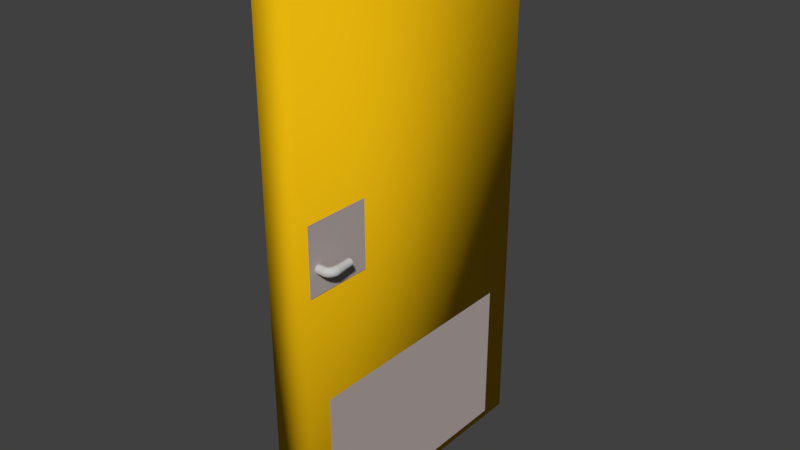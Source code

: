 # Source: Door.blend  (saved by Blender 2.79.0; exported with 4.5.12 LTS)
import bpy
from mathutils import Matrix  # noqa: F401  (used for matrix-valued properties, if any)

bpy.ops.wm.read_factory_settings(use_empty=True)
scene = bpy.context.scene
scene.name = 'Scene'

# ---- collections
col_collection_1 = bpy.data.collections.new('Collection 1'); scene.collection.children.link(col_collection_1)

# ---- materials (node trees are filled in below, after node groups)
mat_material_002 = bpy.data.materials.new('Material.002')
mat_material_002.alpha_threshold = 0.0
mat_material_002.use_transparent_shadow = False
mat_material_002.diffuse_color = (0.5489, 0.5489, 0.5489, 1.0)
mat_material_002.roughness = 0.5
mat_material = bpy.data.materials.new('Material')
mat_material.alpha_threshold = 0.0
mat_material.use_transparent_shadow = False
mat_material.diffuse_color = (0.8, 0.4609, 0.004087, 1.0)
mat_material.roughness = 0.5
mat_material.line_color = (0.0, 0.0, 0.0, 1.0)
mat_material_001 = bpy.data.materials.new('Material.001')
mat_material_001.alpha_threshold = 0.0
mat_material_001.use_transparent_shadow = False
mat_material_001.diffuse_color = (0.4869, 0.416, 0.4034, 1.0)
mat_material_001.roughness = 0.5
mat_material_003 = bpy.data.materials.new('Material.003')
mat_material_003.alpha_threshold = 0.0
mat_material_003.use_transparent_shadow = False
mat_material_003.diffuse_color = (0.4869, 0.416, 0.4034, 1.0)
mat_material_003.roughness = 0.5

# ---- material node trees

# ---- world
world_world = bpy.data.worlds.new('World'); scene.world = world_world
world_world.color = (0.05088, 0.05088, 0.05088)
world_world.use_sun_shadow = False
world_world.sun_shadow_jitter_overblur = 0.0
world_world.cycles.sampling_method = 'MANUAL'

# ---- meshes
me_cylinder = bpy.data.meshes.new('Cylinder')
me_cylinder.from_pydata([(-1.259, -0.9648, -0.0258), (-1.187, -0.9648, -0.02556), (-1.259, -0.9655, -0.03289), (-1.186, -0.9655, -0.03265), (-1.259, -0.9676, -0.0397), (-1.186, -0.9676, -0.03946), (-1.259, -0.971, -0.04598), (-1.186, -0.971, -0.04574), (-1.259, -0.9755, -0.05149), (-1.186, -0.9755, -0.05125), (-1.259, -0.981, -0.05601), (-1.186, -0.981, -0.05577), (-1.259, -0.9873, -0.05936), (-1.186, -0.9873, -0.05912), (-1.259, -0.9941, -0.06143), (-1.186, -0.9941, -0.06119), (-1.259, -1.001, -0.06213), (-1.186, -1.001, -0.06189), (-1.259, -1.008, -0.06143), (-1.186, -1.008, -0.06119), (-1.259, -1.015, -0.05936), (-1.186, -1.015, -0.05912), (-1.259, -1.021, -0.05601), (-1.186, -1.021, -0.05577), (-1.259, -1.027, -0.05149), (-1.186, -1.027, -0.05125), (-1.259, -1.031, -0.04598), (-1.186, -1.031, -0.04574), (-1.259, -1.035, -0.0397), (-1.186, -1.035, -0.03946), (-1.259, -1.037, -0.03289), (-1.186, -1.037, -0.03265), (-1.259, -1.037, -0.0258), (-1.187, -1.037, -0.02556), (-1.259, -1.037, -0.01871), (-1.187, -1.037, -0.01847), (-1.259, -1.035, -0.01189), (-1.187, -1.035, -0.01165), (-1.259, -1.031, -0.005613), (-1.187, -1.031, -0.005373), (-1.259, -1.027, -0.000107), (-1.187, -1.027, 0.0001327), (-1.259, -1.021, 0.004411), (-1.187, -1.021, 0.004651), (-1.259, -1.015, 0.007769), (-1.187, -1.015, 0.008008), (-1.259, -1.008, 0.009836), (-1.187, -1.008, 0.01008), (-1.259, -1.001, 0.01053), (-1.187, -1.001, 0.01077), (-1.259, -0.9941, 0.009836), (-1.187, -0.9941, 0.01008), (-1.259, -0.9873, 0.007769), (-1.187, -0.9873, 0.008008), (-1.259, -0.981, 0.004411), (-1.187, -0.981, 0.004651), (-1.259, -0.9755, -0.0001071), (-1.187, -0.9755, 0.0001326), (-1.259, -0.971, -0.005613), (-1.187, -0.971, -0.005373), (-1.259, -0.9676, -0.01189), (-1.187, -0.9676, -0.01165), (-1.259, -0.9655, -0.01871), (-1.187, -0.9655, -0.01847), (-1.183, -0.9672, -0.0326), (-1.183, -0.9665, -0.02551), (-1.182, -0.9692, -0.03941), (-1.181, -0.9724, -0.04569), (-1.18, -0.9767, -0.0512), (-1.178, -0.9819, -0.05572), (-1.176, -0.9879, -0.05908), (-1.174, -0.9944, -0.06114), (-1.172, -1.001, -0.06184), (-1.17, -1.008, -0.06114), (-1.167, -1.014, -0.05908), (-1.166, -1.02, -0.05572), (-1.164, -1.026, -0.0512), (-1.163, -1.03, -0.04569), (-1.162, -1.033, -0.03941), (-1.161, -1.035, -0.0326), (-1.161, -1.036, -0.02551), (-1.161, -1.035, -0.01842), (-1.162, -1.033, -0.01161), (-1.163, -1.03, -0.005324), (-1.164, -1.026, 0.0001812), (-1.166, -1.02, 0.004699), (-1.168, -1.014, 0.008057), (-1.17, -1.008, 0.01012), (-1.172, -1.001, 0.01082), (-1.174, -0.9944, 0.01012), (-1.176, -0.9879, 0.008057), (-1.178, -0.982, 0.004699), (-1.18, -0.9767, 0.0001811), (-1.181, -0.9724, -0.005324), (-1.182, -0.9692, -0.01161), (-1.183, -0.9672, -0.01842), (-1.178, -0.9684, -0.03254), (-1.179, -0.9678, -0.02545), (-1.177, -0.97, -0.03936), (-1.175, -0.9726, -0.04564), (-1.172, -0.9761, -0.05114), (-1.169, -0.9803, -0.05566), (-1.165, -0.9852, -0.05902), (-1.16, -0.9905, -0.06109), (-1.156, -0.996, -0.06179), (-1.151, -1.002, -0.06109), (-1.147, -1.007, -0.05902), (-1.143, -1.012, -0.05566), (-1.14, -1.016, -0.05114), (-1.137, -1.02, -0.04564), (-1.135, -1.022, -0.03936), (-1.134, -1.024, -0.03254), (-1.133, -1.024, -0.02545), (-1.134, -1.024, -0.01837), (-1.135, -1.022, -0.01155), (-1.137, -1.02, -0.00527), (-1.14, -1.016, 0.000236), (-1.143, -1.012, 0.004754), (-1.147, -1.007, 0.008112), (-1.152, -1.002, 0.01018), (-1.156, -0.9962, 0.01088), (-1.161, -0.9907, 0.01018), (-1.165, -0.9854, 0.008112), (-1.169, -0.9805, 0.004754), (-1.172, -0.9762, 0.0002359), (-1.175, -0.9726, -0.00527), (-1.177, -0.97, -0.01155), (-1.178, -0.9684, -0.01837), (-1.173, -0.9648, -0.03364), (-1.174, -0.9643, -0.02658), (-1.171, -0.9662, -0.04038), (-1.168, -0.9685, -0.04655), (-1.165, -0.9716, -0.05191), (-1.161, -0.9753, -0.05624), (-1.156, -0.9796, -0.0594), (-1.151, -0.9843, -0.06125), (-1.146, -0.9891, -0.06172), (-1.141, -0.9939, -0.06079), (-1.136, -0.9985, -0.05851), (-1.131, -1.003, -0.05495), (-1.127, -1.007, -0.05026), (-1.124, -1.01, -0.04462), (-1.122, -1.012, -0.03824), (-1.121, -1.013, -0.03136), (-1.121, -1.014, -0.02426), (-1.121, -1.013, -0.0172), (-1.123, -1.012, -0.01045), (-1.126, -1.01, -0.004285), (-1.13, -1.007, 0.001071), (-1.134, -1.003, 0.005409), (-1.138, -0.9985, 0.008563), (-1.144, -0.9938, 0.01041), (-1.149, -0.989, 0.01088), (-1.154, -0.9842, 0.009958), (-1.159, -0.9795, 0.007674), (-1.163, -0.9753, 0.004119), (-1.167, -0.9715, -0.000571), (-1.17, -0.9685, -0.006216), (-1.172, -0.9662, -0.0126), (-1.174, -0.9648, -0.01947), (-1.169, -0.9612, -0.03332), (-1.17, -0.9609, -0.02627), (-1.167, -0.9623, -0.04007), (-1.164, -0.9642, -0.04624), (-1.16, -0.9666, -0.05159), (-1.155, -0.9696, -0.05593), (-1.15, -0.9731, -0.05908), (-1.144, -0.9768, -0.06093), (-1.138, -0.9807, -0.0614), (-1.132, -0.9846, -0.06048), (-1.127, -0.9884, -0.0582), (-1.122, -0.9919, -0.05464), (-1.117, -0.995, -0.04995), (-1.114, -0.9975, -0.04431), (-1.111, -0.9994, -0.03792), (-1.11, -1.001, -0.03105), (-1.109, -1.001, -0.02394), (-1.11, -1.001, -0.01688), (-1.112, -0.9995, -0.01014), (-1.115, -0.9977, -0.003973), (-1.119, -0.9953, 0.001383), (-1.124, -0.9923, 0.005722), (-1.13, -0.9888, 0.008875), (-1.135, -0.9851, 0.01072), (-1.141, -0.9812, 0.01119), (-1.147, -0.9772, 0.01027), (-1.153, -0.9735, 0.007987), (-1.158, -0.97, 0.004432), (-1.162, -0.9669, -0.0002586), (-1.166, -0.9644, -0.005904), (-1.168, -0.9625, -0.01229), (-1.17, -0.9613, -0.01916), (-1.164, -0.9542, -0.03309), (-1.165, -0.9539, -0.02603), (-1.162, -0.9553, -0.03983), (-1.159, -0.9571, -0.046), (-1.155, -0.9596, -0.05136), (-1.151, -0.9626, -0.05569), (-1.145, -0.966, -0.05885), (-1.139, -0.9698, -0.06069), (-1.134, -0.9737, -0.06117), (-1.128, -0.9776, -0.06024), (-1.122, -0.9814, -0.05796), (-1.117, -0.9849, -0.0544), (-1.113, -0.9879, -0.04971), (-1.109, -0.9905, -0.04407), (-1.106, -0.9924, -0.03769), (-1.105, -0.9935, -0.03081), (-1.105, -0.994, -0.02371), (-1.106, -0.9936, -0.01665), (-1.108, -0.9925, -0.009904), (-1.111, -0.9907, -0.003735), (-1.115, -0.9882, 0.001621), (-1.119, -0.9852, 0.005959), (-1.125, -0.9818, 0.009113), (-1.131, -0.978, 0.01096), (-1.137, -0.9741, 0.01143), (-1.142, -0.9702, 0.01051), (-1.148, -0.9664, 0.008224), (-1.153, -0.963, 0.004669), (-1.158, -0.9599, -2.087e-05), (-1.161, -0.9574, -0.005666), (-1.164, -0.9555, -0.01205), (-1.165, -0.9543, -0.01892), (-1.167, -0.9594, -0.03309), (-1.168, -0.9592, -0.02603), (-1.165, -0.9601, -0.03983), (-1.162, -0.9614, -0.046), (-1.157, -0.9632, -0.05136), (-1.152, -0.9653, -0.05569), (-1.146, -0.9678, -0.05885), (-1.14, -0.9706, -0.06069), (-1.134, -0.9735, -0.06117), (-1.127, -0.9763, -0.06024), (-1.121, -0.9791, -0.05796), (-1.115, -0.9817, -0.0544), (-1.111, -0.984, -0.04971), (-1.107, -0.9859, -0.04407), (-1.104, -0.9874, -0.03769), (-1.102, -0.9883, -0.03081), (-1.102, -0.9887, -0.02371), (-1.103, -0.9885, -0.01665), (-1.105, -0.9877, -0.009904), (-1.108, -0.9865, -0.003735), (-1.113, -0.9847, 0.001621), (-1.118, -0.9825, 0.005959), (-1.124, -0.98, 0.009113), (-1.13, -0.9773, 0.01096), (-1.137, -0.9744, 0.01143), (-1.143, -0.9715, 0.01051), (-1.149, -0.9687, 0.008224), (-1.155, -0.9661, 0.004669), (-1.16, -0.9638, -2.087e-05), (-1.163, -0.9619, -0.005666), (-1.166, -0.9605, -0.01205), (-1.168, -0.9595, -0.01892), (-1.164, -0.9521, -0.03274), (-1.165, -0.9521, -0.02568), (-1.162, -0.9526, -0.03948), (-1.158, -0.9535, -0.04565), (-1.154, -0.9547, -0.051), (-1.148, -0.9562, -0.05534), (-1.142, -0.9579, -0.0585), (-1.135, -0.9599, -0.06034), (-1.129, -0.9619, -0.06081), (-1.122, -0.964, -0.05989), (-1.115, -0.966, -0.05761), (-1.11, -0.9679, -0.05405), (-1.104, -0.9695, -0.04936), (-1.1, -0.9709, -0.04372), (-1.097, -0.972, -0.03733), (-1.096, -0.9727, -0.03046), (-1.095, -0.9731, -0.02336), (-1.096, -0.973, -0.0163), (-1.098, -0.9725, -0.009553), (-1.102, -0.9717, -0.003384), (-1.106, -0.9705, 0.001972), (-1.112, -0.9689, 0.00631), (-1.118, -0.9672, 0.009464), (-1.125, -0.9652, 0.01131), (-1.131, -0.9632, 0.01178), (-1.138, -0.9612, 0.01086), (-1.145, -0.9591, 0.008575), (-1.15, -0.9573, 0.00502), (-1.156, -0.9556, 0.0003301), (-1.16, -0.9542, -0.005315), (-1.163, -0.9531, -0.0117), (-1.164, -0.9524, -0.01857), (-1.164, -0.9521, -0.03274), (-1.165, -0.9521, -0.02568), (-1.162, -0.9526, -0.03948), (-1.158, -0.9535, -0.04565), (-1.154, -0.9547, -0.051), (-1.148, -0.9562, -0.05534), (-1.142, -0.9579, -0.0585), (-1.135, -0.9599, -0.06034), (-1.129, -0.9619, -0.06081), (-1.122, -0.964, -0.05989), (-1.115, -0.966, -0.05761), (-1.11, -0.9679, -0.05405), (-1.104, -0.9695, -0.04936), (-1.1, -0.9709, -0.04372), (-1.097, -0.972, -0.03733), (-1.096, -0.9727, -0.03046), (-1.095, -0.9731, -0.02336), (-1.096, -0.973, -0.0163), (-1.098, -0.9725, -0.009553), (-1.102, -0.9717, -0.003384), (-1.106, -0.9705, 0.001972), (-1.112, -0.9689, 0.00631), (-1.118, -0.9672, 0.009464), (-1.125, -0.9652, 0.01131), (-1.131, -0.9632, 0.01178), (-1.138, -0.9612, 0.01086), (-1.145, -0.9591, 0.008575), (-1.15, -0.9573, 0.00502), (-1.156, -0.9556, 0.0003301), (-1.16, -0.9542, -0.005315), (-1.163, -0.9531, -0.0117), (-1.164, -0.9524, -0.01857), (-1.162, -0.9512, -0.03242), (-1.163, -0.9513, -0.02537), (-1.16, -0.951, -0.03917), (-1.156, -0.9509, -0.04534), (-1.152, -0.9508, -0.05069), (-1.146, -0.9508, -0.05503), (-1.14, -0.9508, -0.05818), (-1.133, -0.9509, -0.06003), (-1.126, -0.951, -0.0605), (-1.119, -0.9512, -0.05958), (-1.112, -0.9513, -0.0573), (-1.106, -0.9515, -0.05374), (-1.1, -0.9518, -0.04905), (-1.096, -0.952, -0.04341), (-1.093, -0.9522, -0.03702), (-1.091, -0.9525, -0.03015), (-1.091, -0.9527, -0.02304), (-1.091, -0.9529, -0.01598), (-1.094, -0.953, -0.009241), (-1.097, -0.9531, -0.003073), (-1.102, -0.9532, 0.002283), (-1.108, -0.9532, 0.006622), (-1.114, -0.9532, 0.009775), (-1.121, -0.9531, 0.01162), (-1.128, -0.953, 0.01209), (-1.135, -0.9529, 0.01117), (-1.142, -0.9527, 0.008887), (-1.148, -0.9525, 0.005332), (-1.153, -0.9522, 0.0006416), (-1.158, -0.952, -0.005003), (-1.161, -0.9518, -0.01139), (-1.163, -0.9515, -0.01826), (-1.162, -0.9512, -0.03242), (-1.163, -0.9513, -0.02537), (-1.16, -0.951, -0.03917), (-1.156, -0.9509, -0.04534), (-1.152, -0.9508, -0.05069), (-1.146, -0.9508, -0.05503), (-1.14, -0.9508, -0.05818), (-1.133, -0.9509, -0.06003), (-1.126, -0.951, -0.0605), (-1.119, -0.9512, -0.05958), (-1.112, -0.9513, -0.0573), (-1.106, -0.9515, -0.05374), (-1.1, -0.9518, -0.04905), (-1.096, -0.952, -0.04341), (-1.093, -0.9522, -0.03702), (-1.091, -0.9525, -0.03015), (-1.091, -0.9527, -0.02304), (-1.091, -0.9529, -0.01598), (-1.094, -0.953, -0.009241), (-1.097, -0.9531, -0.003073), (-1.102, -0.9532, 0.002283), (-1.108, -0.9532, 0.006622), (-1.114, -0.9532, 0.009775), (-1.121, -0.9531, 0.01162), (-1.128, -0.953, 0.01209), (-1.135, -0.9529, 0.01117), (-1.142, -0.9527, 0.008887), (-1.148, -0.9525, 0.005332), (-1.153, -0.9522, 0.0006416), (-1.158, -0.952, -0.005003), (-1.161, -0.9518, -0.01139), (-1.163, -0.9515, -0.01826), (-1.162, -0.9446, -0.03276), (-1.163, -0.9448, -0.02571), (-1.16, -0.9443, -0.03946), (-1.156, -0.944, -0.04557), (-1.151, -0.9437, -0.05085), (-1.145, -0.9433, -0.0551), (-1.139, -0.9429, -0.05815), (-1.132, -0.9426, -0.05988), (-1.125, -0.9422, -0.06023), (-1.118, -0.942, -0.05919), (-1.111, -0.9417, -0.0568), (-1.105, -0.9415, -0.05314), (-1.1, -0.9414, -0.04837), (-1.096, -0.9414, -0.04265), (-1.093, -0.9414, -0.03622), (-1.091, -0.9415, -0.02931), (-1.09, -0.9416, -0.0222), (-1.091, -0.9419, -0.01516), (-1.094, -0.9421, -0.00845), (-1.097, -0.9424, -0.00234), (-1.102, -0.9428, 0.002939), (-1.108, -0.9432, 0.007184), (-1.114, -0.9435, 0.01023), (-1.121, -0.9439, 0.01197), (-1.128, -0.9442, 0.01232), (-1.135, -0.9445, 0.01128), (-1.142, -0.9448, 0.008887), (-1.148, -0.945, 0.00523), (-1.154, -0.9451, 0.0004524), (-1.158, -0.9451, -0.005264), (-1.161, -0.9451, -0.0117), (-1.163, -0.945, -0.0186), (-1.161, -0.8562, -0.02924), (-1.162, -0.8564, -0.02324), (-1.159, -0.856, -0.03496), (-1.156, -0.8557, -0.04016), (-1.151, -0.8554, -0.04466), (-1.147, -0.8551, -0.04828), (-1.141, -0.8548, -0.05088), (-1.135, -0.8545, -0.05235), (-1.129, -0.8542, -0.05266), (-1.123, -0.8539, -0.05177), (-1.118, -0.8537, -0.04973), (-1.112, -0.8536, -0.04661), (-1.108, -0.8535, -0.04254), (-1.104, -0.8534, -0.03767), (-1.102, -0.8534, -0.03219), (-1.1, -0.8535, -0.02631), (-1.1, -0.8537, -0.02025), (-1.101, -0.8539, -0.01425), (-1.103, -0.8541, -0.008533), (-1.106, -0.8544, -0.003327), (-1.11, -0.8547, 0.00117), (-1.115, -0.855, 0.004787), (-1.12, -0.8553, 0.007385), (-1.126, -0.8556, 0.008863), (-1.132, -0.8559, 0.009164), (-1.138, -0.8561, 0.008278), (-1.144, -0.8563, 0.006238), (-1.149, -0.8565, 0.003123), (-1.154, -0.8566, -0.0009481), (-1.157, -0.8566, -0.005818), (-1.16, -0.8566, -0.0113), (-1.161, -0.8565, -0.01718), (-1.163, -0.802, -0.02789), (-1.164, -0.8022, -0.02188), (-1.161, -0.8018, -0.0336), (-1.158, -0.8015, -0.0388), (-1.154, -0.8012, -0.0433), (-1.149, -0.8009, -0.04692), (-1.144, -0.8006, -0.04952), (-1.138, -0.8003, -0.05099), (-1.132, -0.8, -0.0513), (-1.126, -0.7997, -0.05041), (-1.12, -0.7995, -0.04837), (-1.115, -0.7994, -0.04526), (-1.11, -0.7993, -0.04118), (-1.107, -0.7992, -0.03631), (-1.104, -0.7992, -0.03083), (-1.103, -0.7993, -0.02495), (-1.102, -0.7995, -0.01889), (-1.103, -0.7996, -0.01289), (-1.105, -0.7999, -0.007174), (-1.108, -0.8001, -0.001968), (-1.112, -0.8004, 0.002529), (-1.117, -0.8008, 0.006147), (-1.123, -0.8011, 0.008744), (-1.129, -0.8014, 0.01022), (-1.135, -0.8017, 0.01052), (-1.141, -0.8019, 0.009637), (-1.146, -0.8021, 0.007597), (-1.152, -0.8023, 0.004482), (-1.156, -0.8024, 0.000411), (-1.16, -0.8024, -0.004459), (-1.162, -0.8024, -0.009942), (-1.164, -0.8023, -0.01583), (-1.103, -0.8263, -0.03151), (-1.101, -0.8264, -0.02563), (-1.162, -0.8291, -0.02857), (-1.16, -0.8289, -0.03428), (-1.155, -0.8295, -0.0002685), (-1.158, -0.8295, -0.005139), (-1.101, -0.8266, -0.01957), (-1.157, -0.8286, -0.03948), (-1.161, -0.8295, -0.01062), (-1.102, -0.8267, -0.01357), (-1.153, -0.8283, -0.04398), (-1.163, -0.8294, -0.0165), (-1.104, -0.827, -0.007853), (-1.148, -0.828, -0.0476), (-1.163, -0.8293, -0.02256), (-1.107, -0.8273, -0.002648), (-1.142, -0.8277, -0.0502), (-1.111, -0.8276, 0.00185), (-1.137, -0.8274, -0.05167), (-1.116, -0.8279, 0.005467), (-1.13, -0.8271, -0.05198), (-1.121, -0.8282, 0.008064), (-1.124, -0.8268, -0.05109), (-1.127, -0.8285, 0.009542), (-1.119, -0.8266, -0.04905), (-1.133, -0.8288, 0.009844), (-1.114, -0.8265, -0.04593), (-1.139, -0.829, 0.008958), (-1.109, -0.8264, -0.04186), (-1.145, -0.8292, 0.006918), (-1.105, -0.8263, -0.03699), (-1.15, -0.8294, 0.003803)], [], [(0, 1, 3, 2), (2, 3, 5, 4), (4, 5, 7, 6), (6, 7, 9, 8), (8, 9, 11, 10), (10, 11, 13, 12), (12, 13, 15, 14), (14, 15, 17, 16), (16, 17, 19, 18), (18, 19, 21, 20), (20, 21, 23, 22), (22, 23, 25, 24), (24, 25, 27, 26), (26, 27, 29, 28), (28, 29, 31, 30), (30, 31, 33, 32), (32, 33, 35, 34), (34, 35, 37, 36), (36, 37, 39, 38), (38, 39, 41, 40), (40, 41, 43, 42), (42, 43, 45, 44), (44, 45, 47, 46), (46, 47, 49, 48), (48, 49, 51, 50), (50, 51, 53, 52), (52, 53, 55, 54), (54, 55, 57, 56), (56, 57, 59, 58), (58, 59, 61, 60), (35, 33, 80, 81), (60, 61, 63, 62), (62, 63, 1, 0), (0, 2, 4, 6, 8, 10, 12, 14, 16, 18, 20, 22, 24, 26, 28, 30, 32, 34, 36, 38, 40, 42, 44, 46, 48, 50, 52, 54, 56, 58, 60, 62), (86, 85, 117, 118), (53, 51, 89, 90), (9, 7, 67, 68), (27, 25, 76, 77), (45, 43, 85, 86), (63, 61, 94, 95), (19, 17, 72, 73), (37, 35, 81, 82), (55, 53, 90, 91), (11, 9, 68, 69), (29, 27, 77, 78), (47, 45, 86, 87), (3, 1, 65, 64), (1, 63, 95, 65), (21, 19, 73, 74), (39, 37, 82, 83), (57, 55, 91, 92), (13, 11, 69, 70), (31, 29, 78, 79), (49, 47, 87, 88), (5, 3, 64, 66), (23, 21, 74, 75), (41, 39, 83, 84), (59, 57, 92, 93), (15, 13, 70, 71), (33, 31, 79, 80), (51, 49, 88, 89), (7, 5, 66, 67), (25, 23, 75, 76), (43, 41, 84, 85), (61, 59, 93, 94), (17, 15, 71, 72), (121, 120, 152, 153), (73, 72, 104, 105), (87, 86, 118, 119), (74, 73, 105, 106), (88, 87, 119, 120), (75, 74, 106, 107), (89, 88, 120, 121), (76, 75, 107, 108), (90, 89, 121, 122), (77, 76, 108, 109), (91, 90, 122, 123), (78, 77, 109, 110), (64, 65, 97, 96), (92, 91, 123, 124), (79, 78, 110, 111), (66, 64, 96, 98), (93, 92, 124, 125), (80, 79, 111, 112), (67, 66, 98, 99), (94, 93, 125, 126), (81, 80, 112, 113), (68, 67, 99, 100), (95, 94, 126, 127), (82, 81, 113, 114), (69, 68, 100, 101), (65, 95, 127, 97), (83, 82, 114, 115), (70, 69, 101, 102), (84, 83, 115, 116), (71, 70, 102, 103), (85, 84, 116, 117), (72, 71, 103, 104), (156, 155, 187, 188), (108, 107, 139, 140), (122, 121, 153, 154), (109, 108, 140, 141), (123, 122, 154, 155), (110, 109, 141, 142), (96, 97, 129, 128), (124, 123, 155, 156), (111, 110, 142, 143), (98, 96, 128, 130), (125, 124, 156, 157), (112, 111, 143, 144), (99, 98, 130, 131), (126, 125, 157, 158), (113, 112, 144, 145), (100, 99, 131, 132), (127, 126, 158, 159), (114, 113, 145, 146), (101, 100, 132, 133), (97, 127, 159, 129), (115, 114, 146, 147), (102, 101, 133, 134), (116, 115, 147, 148), (103, 102, 134, 135), (117, 116, 148, 149), (104, 103, 135, 136), (118, 117, 149, 150), (105, 104, 136, 137), (119, 118, 150, 151), (106, 105, 137, 138), (120, 119, 151, 152), (107, 106, 138, 139), (191, 190, 222, 223), (143, 142, 174, 175), (130, 128, 160, 162), (157, 156, 188, 189), (144, 143, 175, 176), (131, 130, 162, 163), (158, 157, 189, 190), (145, 144, 176, 177), (132, 131, 163, 164), (159, 158, 190, 191), (146, 145, 177, 178), (133, 132, 164, 165), (129, 159, 191, 161), (147, 146, 178, 179), (134, 133, 165, 166), (148, 147, 179, 180), (135, 134, 166, 167), (149, 148, 180, 181), (136, 135, 167, 168), (150, 149, 181, 182), (137, 136, 168, 169), (151, 150, 182, 183), (138, 137, 169, 170), (152, 151, 183, 184), (139, 138, 170, 171), (153, 152, 184, 185), (140, 139, 171, 172), (154, 153, 185, 186), (141, 140, 172, 173), (155, 154, 186, 187), (142, 141, 173, 174), (128, 129, 161, 160), (213, 212, 244, 245), (178, 177, 209, 210), (165, 164, 196, 197), (161, 191, 223, 193), (179, 178, 210, 211), (166, 165, 197, 198), (180, 179, 211, 212), (167, 166, 198, 199), (181, 180, 212, 213), (168, 167, 199, 200), (182, 181, 213, 214), (169, 168, 200, 201), (183, 182, 214, 215), (170, 169, 201, 202), (184, 183, 215, 216), (171, 170, 202, 203), (185, 184, 216, 217), (172, 171, 203, 204), (186, 185, 217, 218), (173, 172, 204, 205), (187, 186, 218, 219), (174, 173, 205, 206), (160, 161, 193, 192), (188, 187, 219, 220), (175, 174, 206, 207), (162, 160, 192, 194), (189, 188, 220, 221), (176, 175, 207, 208), (163, 162, 194, 195), (190, 189, 221, 222), (177, 176, 208, 209), (164, 163, 195, 196), (248, 247, 279, 280), (200, 199, 231, 232), (214, 213, 245, 246), (201, 200, 232, 233), (215, 214, 246, 247), (202, 201, 233, 234), (216, 215, 247, 248), (203, 202, 234, 235), (217, 216, 248, 249), (204, 203, 235, 236), (218, 217, 249, 250), (205, 204, 236, 237), (219, 218, 250, 251), (206, 205, 237, 238), (192, 193, 225, 224), (220, 219, 251, 252), (207, 206, 238, 239), (194, 192, 224, 226), (221, 220, 252, 253), (208, 207, 239, 240), (195, 194, 226, 227), (222, 221, 253, 254), (209, 208, 240, 241), (196, 195, 227, 228), (223, 222, 254, 255), (210, 209, 241, 242), (197, 196, 228, 229), (193, 223, 255, 225), (211, 210, 242, 243), (198, 197, 229, 230), (212, 211, 243, 244), (199, 198, 230, 231), (283, 282, 314, 315), (235, 234, 266, 267), (249, 248, 280, 281), (236, 235, 267, 268), (250, 249, 281, 282), (237, 236, 268, 269), (251, 250, 282, 283), (238, 237, 269, 270), (224, 225, 257, 256), (252, 251, 283, 284), (239, 238, 270, 271), (226, 224, 256, 258), (253, 252, 284, 285), (240, 239, 271, 272), (227, 226, 258, 259), (254, 253, 285, 286), (241, 240, 272, 273), (228, 227, 259, 260), (255, 254, 286, 287), (242, 241, 273, 274), (229, 228, 260, 261), (225, 255, 287, 257), (243, 242, 274, 275), (230, 229, 261, 262), (244, 243, 275, 276), (231, 230, 262, 263), (245, 244, 276, 277), (232, 231, 263, 264), (246, 245, 277, 278), (233, 232, 264, 265), (247, 246, 278, 279), (234, 233, 265, 266), (291, 290, 322, 323), (270, 269, 301, 302), (256, 257, 289, 288), (284, 283, 315, 316), (271, 270, 302, 303), (258, 256, 288, 290), (285, 284, 316, 317), (272, 271, 303, 304), (259, 258, 290, 291), (286, 285, 317, 318), (273, 272, 304, 305), (260, 259, 291, 292), (287, 286, 318, 319), (274, 273, 305, 306), (261, 260, 292, 293), (257, 287, 319, 289), (275, 274, 306, 307), (262, 261, 293, 294), (276, 275, 307, 308), (263, 262, 294, 295), (277, 276, 308, 309), (264, 263, 295, 296), (278, 277, 309, 310), (265, 264, 296, 297), (279, 278, 310, 311), (266, 265, 297, 298), (280, 279, 311, 312), (267, 266, 298, 299), (281, 280, 312, 313), (268, 267, 299, 300), (282, 281, 313, 314), (269, 268, 300, 301), (326, 325, 357, 358), (318, 317, 349, 350), (305, 304, 336, 337), (292, 291, 323, 324), (319, 318, 350, 351), (306, 305, 337, 338), (293, 292, 324, 325), (289, 319, 351, 321), (307, 306, 338, 339), (294, 293, 325, 326), (308, 307, 339, 340), (295, 294, 326, 327), (309, 308, 340, 341), (296, 295, 327, 328), (310, 309, 341, 342), (297, 296, 328, 329), (311, 310, 342, 343), (298, 297, 329, 330), (312, 311, 343, 344), (299, 298, 330, 331), (313, 312, 344, 345), (300, 299, 331, 332), (314, 313, 345, 346), (301, 300, 332, 333), (315, 314, 346, 347), (302, 301, 333, 334), (288, 289, 321, 320), (316, 315, 347, 348), (303, 302, 334, 335), (290, 288, 320, 322), (317, 316, 348, 349), (304, 303, 335, 336), (361, 360, 392, 393), (340, 339, 371, 372), (327, 326, 358, 359), (341, 340, 372, 373), (328, 327, 359, 360), (342, 341, 373, 374), (329, 328, 360, 361), (343, 342, 374, 375), (330, 329, 361, 362), (344, 343, 375, 376), (331, 330, 362, 363), (345, 344, 376, 377), (332, 331, 363, 364), (346, 345, 377, 378), (333, 332, 364, 365), (347, 346, 378, 379), (334, 333, 365, 366), (320, 321, 353, 352), (348, 347, 379, 380), (335, 334, 366, 367), (322, 320, 352, 354), (349, 348, 380, 381), (336, 335, 367, 368), (323, 322, 354, 355), (350, 349, 381, 382), (337, 336, 368, 369), (324, 323, 355, 356), (351, 350, 382, 383), (338, 337, 369, 370), (325, 324, 356, 357), (321, 351, 383, 353), (339, 338, 370, 371), (396, 395, 427, 428), (375, 374, 406, 407), (362, 361, 393, 394), (376, 375, 407, 408), (363, 362, 394, 395), (377, 376, 408, 409), (364, 363, 395, 396), (378, 377, 409, 410), (365, 364, 396, 397), (379, 378, 410, 411), (366, 365, 397, 398), (352, 353, 385, 384), (380, 379, 411, 412), (367, 366, 398, 399), (354, 352, 384, 386), (381, 380, 412, 413), (368, 367, 399, 400), (355, 354, 386, 387), (382, 381, 413, 414), (369, 368, 400, 401), (356, 355, 387, 388), (383, 382, 414, 415), (370, 369, 401, 402), (357, 356, 388, 389), (353, 383, 415, 385), (371, 370, 402, 403), (358, 357, 389, 390), (372, 371, 403, 404), (359, 358, 390, 391), (373, 372, 404, 405), (360, 359, 391, 392), (374, 373, 405, 406), (481, 480, 462, 463), (410, 409, 441, 442), (397, 396, 428, 429), (411, 410, 442, 443), (398, 397, 429, 430), (384, 385, 417, 416), (412, 411, 443, 444), (399, 398, 430, 431), (386, 384, 416, 418), (413, 412, 444, 445), (400, 399, 431, 432), (387, 386, 418, 419), (414, 413, 445, 446), (401, 400, 432, 433), (388, 387, 419, 420), (415, 414, 446, 447), (402, 401, 433, 434), (389, 388, 420, 421), (385, 415, 447, 417), (403, 402, 434, 435), (390, 389, 421, 422), (404, 403, 435, 436), (391, 390, 422, 423), (405, 404, 436, 437), (392, 391, 423, 424), (406, 405, 437, 438), (393, 392, 424, 425), (407, 406, 438, 439), (394, 393, 425, 426), (408, 407, 439, 440), (395, 394, 426, 427), (409, 408, 440, 441), (448, 449, 479, 478, 477, 476, 475, 474, 473, 472, 471, 470, 469, 468, 467, 466, 465, 464, 463, 462, 461, 460, 459, 458, 457, 456, 455, 454, 453, 452, 451, 450), (483, 482, 448, 450), (485, 484, 476, 477), (486, 481, 463, 464), (487, 483, 450, 451), (488, 485, 477, 478), (489, 486, 464, 465), (490, 487, 451, 452), (491, 488, 478, 479), (492, 489, 465, 466), (493, 490, 452, 453), (494, 491, 479, 449), (495, 492, 466, 467), (496, 493, 453, 454), (497, 495, 467, 468), (498, 496, 454, 455), (499, 497, 468, 469), (500, 498, 455, 456), (501, 499, 469, 470), (502, 500, 456, 457), (503, 501, 470, 471), (504, 502, 457, 458), (505, 503, 471, 472), (506, 504, 458, 459), (507, 505, 472, 473), (508, 506, 459, 460), (509, 507, 473, 474), (510, 508, 460, 461), (511, 509, 474, 475), (480, 510, 461, 462), (482, 494, 449, 448), (484, 511, 475, 476), (444, 443, 511, 484), (416, 417, 494, 482), (430, 429, 510, 480), (443, 442, 509, 511), (429, 428, 508, 510), (442, 441, 507, 509), (428, 427, 506, 508), (441, 440, 505, 507), (427, 426, 504, 506), (440, 439, 503, 505), (426, 425, 502, 504), (439, 438, 501, 503), (425, 424, 500, 502), (438, 437, 499, 501), (424, 423, 498, 500), (437, 436, 497, 499), (423, 422, 496, 498), (436, 435, 495, 497), (422, 421, 493, 496), (435, 434, 492, 495), (417, 447, 491, 494), (421, 420, 490, 493), (434, 433, 489, 492), (447, 446, 488, 491), (420, 419, 487, 490), (433, 432, 486, 489), (446, 445, 485, 488), (419, 418, 483, 487), (432, 431, 481, 486), (445, 444, 484, 485), (418, 416, 482, 483), (431, 430, 480, 481)])
me_cylinder.materials.append(mat_material_002)
me_cylinder.use_remesh_preserve_volume = False
me_cylinder.use_remesh_preserve_attributes = False
me_cylinder.use_mirror_vertex_groups = False
me_cylinder.update()
me_cube = bpy.data.meshes.new('Cube')
me_cube.from_pydata([(-0.2584, 2.525, -0.7515), (-0.2584, -0.7056, -0.7515), (-0.7056, -0.7056, -0.7515), (-0.7056, 2.525, -0.7515), (-0.2584, 2.525, 5.251), (-0.2584, -0.7056, 5.251), (-0.7056, -0.7056, 5.251), (-0.7056, 2.525, 5.251)], [], [(0, 1, 2, 3), (4, 7, 6, 5), (0, 4, 5, 1), (1, 5, 6, 2), (2, 6, 7, 3), (4, 0, 3, 7)])
me_cube.polygons.foreach_set('use_smooth', [True] * 6)
me_cube.materials.append(mat_material)
me_cube.use_remesh_preserve_volume = False
me_cube.use_remesh_preserve_attributes = False
me_cube.use_mirror_vertex_groups = False
me_cube.update()
me_plane_001 = bpy.data.meshes.new('Plane.001')
me_plane_001.from_pydata([(-1.628, -0.5744, 1.704), (-1.627, -0.5744, 1.262), (-1.628, -0.1319, 1.704), (-1.627, -0.1319, 1.262)], [], [(0, 1, 3, 2)])
_ca = me_plane_001.color_attributes.new('Col', 'BYTE_COLOR', 'CORNER')
_ca.data.foreach_set('color', [1.0, 1.0, 1.0, 1.0, 1.0, 1.0, 1.0, 1.0, 1.0, 1.0, 1.0, 1.0, 1.0, 1.0, 1.0, 1.0])
me_plane_001.materials.append(mat_material_001)
me_plane_001.use_remesh_preserve_volume = False
me_plane_001.use_remesh_preserve_attributes = False
me_plane_001.use_mirror_vertex_groups = False
me_plane_001.update()
me_plane_002 = bpy.data.meshes.new('Plane.002')
me_plane_002.from_pydata([(-1.357, -0.5744, 1.704), (-1.356, -0.5744, 1.262), (-1.357, -0.1319, 1.704), (-1.356, -0.1319, 1.262)], [], [(0, 1, 3, 2)])
_ca = me_plane_002.color_attributes.new('Col', 'BYTE_COLOR', 'CORNER')
_ca.data.foreach_set('color', [1.0, 1.0, 1.0, 1.0, 1.0, 1.0, 1.0, 1.0, 1.0, 1.0, 1.0, 1.0, 1.0, 1.0, 1.0, 1.0])
me_plane_002.materials.append(mat_material_001)
me_plane_002.use_remesh_preserve_volume = False
me_plane_002.use_remesh_preserve_attributes = False
me_plane_002.use_mirror_vertex_groups = False
me_plane_002.update()
me_cylinder_001 = bpy.data.meshes.new('Cylinder.001')
me_cylinder_001.from_pydata([(-1.259, -0.9648, -0.0258), (-1.187, -0.9648, -0.02556), (-1.259, -0.9655, -0.03289), (-1.186, -0.9655, -0.03265), (-1.259, -0.9676, -0.0397), (-1.186, -0.9676, -0.03946), (-1.259, -0.971, -0.04598), (-1.186, -0.971, -0.04574), (-1.259, -0.9755, -0.05149), (-1.186, -0.9755, -0.05125), (-1.259, -0.981, -0.05601), (-1.186, -0.981, -0.05577), (-1.259, -0.9873, -0.05936), (-1.186, -0.9873, -0.05912), (-1.259, -0.9941, -0.06143), (-1.186, -0.9941, -0.06119), (-1.259, -1.001, -0.06213), (-1.186, -1.001, -0.06189), (-1.259, -1.008, -0.06143), (-1.186, -1.008, -0.06119), (-1.259, -1.015, -0.05936), (-1.186, -1.015, -0.05912), (-1.259, -1.021, -0.05601), (-1.186, -1.021, -0.05577), (-1.259, -1.027, -0.05149), (-1.186, -1.027, -0.05125), (-1.259, -1.031, -0.04598), (-1.186, -1.031, -0.04574), (-1.259, -1.035, -0.0397), (-1.186, -1.035, -0.03946), (-1.259, -1.037, -0.03289), (-1.186, -1.037, -0.03265), (-1.259, -1.037, -0.0258), (-1.187, -1.037, -0.02556), (-1.259, -1.037, -0.01871), (-1.187, -1.037, -0.01847), (-1.259, -1.035, -0.01189), (-1.187, -1.035, -0.01165), (-1.259, -1.031, -0.005613), (-1.187, -1.031, -0.005373), (-1.259, -1.027, -0.000107), (-1.187, -1.027, 0.0001327), (-1.259, -1.021, 0.004411), (-1.187, -1.021, 0.004651), (-1.259, -1.015, 0.007769), (-1.187, -1.015, 0.008008), (-1.259, -1.008, 0.009836), (-1.187, -1.008, 0.01008), (-1.259, -1.001, 0.01053), (-1.187, -1.001, 0.01077), (-1.259, -0.9941, 0.009836), (-1.187, -0.9941, 0.01008), (-1.259, -0.9873, 0.007769), (-1.187, -0.9873, 0.008008), (-1.259, -0.981, 0.004411), (-1.187, -0.981, 0.004651), (-1.259, -0.9755, -0.0001071), (-1.187, -0.9755, 0.0001326), (-1.259, -0.971, -0.005613), (-1.187, -0.971, -0.005373), (-1.259, -0.9676, -0.01189), (-1.187, -0.9676, -0.01165), (-1.259, -0.9655, -0.01871), (-1.187, -0.9655, -0.01847), (-1.183, -0.9672, -0.0326), (-1.183, -0.9665, -0.02551), (-1.182, -0.9692, -0.03941), (-1.181, -0.9724, -0.04569), (-1.18, -0.9767, -0.0512), (-1.178, -0.9819, -0.05572), (-1.176, -0.9879, -0.05908), (-1.174, -0.9944, -0.06114), (-1.172, -1.001, -0.06184), (-1.17, -1.008, -0.06114), (-1.167, -1.014, -0.05908), (-1.166, -1.02, -0.05572), (-1.164, -1.026, -0.0512), (-1.163, -1.03, -0.04569), (-1.162, -1.033, -0.03941), (-1.161, -1.035, -0.0326), (-1.161, -1.036, -0.02551), (-1.161, -1.035, -0.01842), (-1.162, -1.033, -0.01161), (-1.163, -1.03, -0.005324), (-1.164, -1.026, 0.0001812), (-1.166, -1.02, 0.004699), (-1.168, -1.014, 0.008057), (-1.17, -1.008, 0.01012), (-1.172, -1.001, 0.01082), (-1.174, -0.9944, 0.01012), (-1.176, -0.9879, 0.008057), (-1.178, -0.982, 0.004699), (-1.18, -0.9767, 0.0001811), (-1.181, -0.9724, -0.005324), (-1.182, -0.9692, -0.01161), (-1.183, -0.9672, -0.01842), (-1.178, -0.9684, -0.03254), (-1.179, -0.9678, -0.02545), (-1.177, -0.97, -0.03936), (-1.175, -0.9726, -0.04564), (-1.172, -0.9761, -0.05114), (-1.169, -0.9803, -0.05566), (-1.165, -0.9852, -0.05902), (-1.16, -0.9905, -0.06109), (-1.156, -0.996, -0.06179), (-1.151, -1.002, -0.06109), (-1.147, -1.007, -0.05902), (-1.143, -1.012, -0.05566), (-1.14, -1.016, -0.05114), (-1.137, -1.02, -0.04564), (-1.135, -1.022, -0.03936), (-1.134, -1.024, -0.03254), (-1.133, -1.024, -0.02545), (-1.134, -1.024, -0.01837), (-1.135, -1.022, -0.01155), (-1.137, -1.02, -0.00527), (-1.14, -1.016, 0.000236), (-1.143, -1.012, 0.004754), (-1.147, -1.007, 0.008112), (-1.152, -1.002, 0.01018), (-1.156, -0.9962, 0.01088), (-1.161, -0.9907, 0.01018), (-1.165, -0.9854, 0.008112), (-1.169, -0.9805, 0.004754), (-1.172, -0.9762, 0.0002359), (-1.175, -0.9726, -0.00527), (-1.177, -0.97, -0.01155), (-1.178, -0.9684, -0.01837), (-1.173, -0.9648, -0.03364), (-1.174, -0.9643, -0.02658), (-1.171, -0.9662, -0.04038), (-1.168, -0.9685, -0.04655), (-1.165, -0.9716, -0.05191), (-1.161, -0.9753, -0.05624), (-1.156, -0.9796, -0.0594), (-1.151, -0.9843, -0.06125), (-1.146, -0.9891, -0.06172), (-1.141, -0.9939, -0.06079), (-1.136, -0.9985, -0.05851), (-1.131, -1.003, -0.05495), (-1.127, -1.007, -0.05026), (-1.124, -1.01, -0.04462), (-1.122, -1.012, -0.03824), (-1.121, -1.013, -0.03136), (-1.121, -1.014, -0.02426), (-1.121, -1.013, -0.0172), (-1.123, -1.012, -0.01045), (-1.126, -1.01, -0.004285), (-1.13, -1.007, 0.001071), (-1.134, -1.003, 0.005409), (-1.138, -0.9985, 0.008563), (-1.144, -0.9938, 0.01041), (-1.149, -0.989, 0.01088), (-1.154, -0.9842, 0.009958), (-1.159, -0.9795, 0.007674), (-1.163, -0.9753, 0.004119), (-1.167, -0.9715, -0.000571), (-1.17, -0.9685, -0.006216), (-1.172, -0.9662, -0.0126), (-1.174, -0.9648, -0.01947), (-1.169, -0.9612, -0.03332), (-1.17, -0.9609, -0.02627), (-1.167, -0.9623, -0.04007), (-1.164, -0.9642, -0.04624), (-1.16, -0.9666, -0.05159), (-1.155, -0.9696, -0.05593), (-1.15, -0.9731, -0.05908), (-1.144, -0.9768, -0.06093), (-1.138, -0.9807, -0.0614), (-1.132, -0.9846, -0.06048), (-1.127, -0.9884, -0.0582), (-1.122, -0.9919, -0.05464), (-1.117, -0.995, -0.04995), (-1.114, -0.9975, -0.04431), (-1.111, -0.9994, -0.03792), (-1.11, -1.001, -0.03105), (-1.109, -1.001, -0.02394), (-1.11, -1.001, -0.01688), (-1.112, -0.9995, -0.01014), (-1.115, -0.9977, -0.003973), (-1.119, -0.9953, 0.001383), (-1.124, -0.9923, 0.005722), (-1.13, -0.9888, 0.008875), (-1.135, -0.9851, 0.01072), (-1.141, -0.9812, 0.01119), (-1.147, -0.9772, 0.01027), (-1.153, -0.9735, 0.007987), (-1.158, -0.97, 0.004432), (-1.162, -0.9669, -0.0002586), (-1.166, -0.9644, -0.005904), (-1.168, -0.9625, -0.01229), (-1.17, -0.9613, -0.01916), (-1.164, -0.9542, -0.03309), (-1.165, -0.9539, -0.02603), (-1.162, -0.9553, -0.03983), (-1.159, -0.9571, -0.046), (-1.155, -0.9596, -0.05136), (-1.151, -0.9626, -0.05569), (-1.145, -0.966, -0.05885), (-1.139, -0.9698, -0.06069), (-1.134, -0.9737, -0.06117), (-1.128, -0.9776, -0.06024), (-1.122, -0.9814, -0.05796), (-1.117, -0.9849, -0.0544), (-1.113, -0.9879, -0.04971), (-1.109, -0.9905, -0.04407), (-1.106, -0.9924, -0.03769), (-1.105, -0.9935, -0.03081), (-1.105, -0.994, -0.02371), (-1.106, -0.9936, -0.01665), (-1.108, -0.9925, -0.009904), (-1.111, -0.9907, -0.003735), (-1.115, -0.9882, 0.001621), (-1.119, -0.9852, 0.005959), (-1.125, -0.9818, 0.009113), (-1.131, -0.978, 0.01096), (-1.137, -0.9741, 0.01143), (-1.142, -0.9702, 0.01051), (-1.148, -0.9664, 0.008224), (-1.153, -0.963, 0.004669), (-1.158, -0.9599, -2.087e-05), (-1.161, -0.9574, -0.005666), (-1.164, -0.9555, -0.01205), (-1.165, -0.9543, -0.01892), (-1.167, -0.9594, -0.03309), (-1.168, -0.9592, -0.02603), (-1.165, -0.9601, -0.03983), (-1.162, -0.9614, -0.046), (-1.157, -0.9632, -0.05136), (-1.152, -0.9653, -0.05569), (-1.146, -0.9678, -0.05885), (-1.14, -0.9706, -0.06069), (-1.134, -0.9735, -0.06117), (-1.127, -0.9763, -0.06024), (-1.121, -0.9791, -0.05796), (-1.115, -0.9817, -0.0544), (-1.111, -0.984, -0.04971), (-1.107, -0.9859, -0.04407), (-1.104, -0.9874, -0.03769), (-1.102, -0.9883, -0.03081), (-1.102, -0.9887, -0.02371), (-1.103, -0.9885, -0.01665), (-1.105, -0.9877, -0.009904), (-1.108, -0.9865, -0.003735), (-1.113, -0.9847, 0.001621), (-1.118, -0.9825, 0.005959), (-1.124, -0.98, 0.009113), (-1.13, -0.9773, 0.01096), (-1.137, -0.9744, 0.01143), (-1.143, -0.9715, 0.01051), (-1.149, -0.9687, 0.008224), (-1.155, -0.9661, 0.004669), (-1.16, -0.9638, -2.087e-05), (-1.163, -0.9619, -0.005666), (-1.166, -0.9605, -0.01205), (-1.168, -0.9595, -0.01892), (-1.164, -0.9521, -0.03274), (-1.165, -0.9521, -0.02568), (-1.162, -0.9526, -0.03948), (-1.158, -0.9535, -0.04565), (-1.154, -0.9547, -0.051), (-1.148, -0.9562, -0.05534), (-1.142, -0.9579, -0.0585), (-1.135, -0.9599, -0.06034), (-1.129, -0.9619, -0.06081), (-1.122, -0.964, -0.05989), (-1.115, -0.966, -0.05761), (-1.11, -0.9679, -0.05405), (-1.104, -0.9695, -0.04936), (-1.1, -0.9709, -0.04372), (-1.097, -0.972, -0.03733), (-1.096, -0.9727, -0.03046), (-1.095, -0.9731, -0.02336), (-1.096, -0.973, -0.0163), (-1.098, -0.9725, -0.009553), (-1.102, -0.9717, -0.003384), (-1.106, -0.9705, 0.001972), (-1.112, -0.9689, 0.00631), (-1.118, -0.9672, 0.009464), (-1.125, -0.9652, 0.01131), (-1.131, -0.9632, 0.01178), (-1.138, -0.9612, 0.01086), (-1.145, -0.9591, 0.008575), (-1.15, -0.9573, 0.00502), (-1.156, -0.9556, 0.0003301), (-1.16, -0.9542, -0.005315), (-1.163, -0.9531, -0.0117), (-1.164, -0.9524, -0.01857), (-1.164, -0.9521, -0.03274), (-1.165, -0.9521, -0.02568), (-1.162, -0.9526, -0.03948), (-1.158, -0.9535, -0.04565), (-1.154, -0.9547, -0.051), (-1.148, -0.9562, -0.05534), (-1.142, -0.9579, -0.0585), (-1.135, -0.9599, -0.06034), (-1.129, -0.9619, -0.06081), (-1.122, -0.964, -0.05989), (-1.115, -0.966, -0.05761), (-1.11, -0.9679, -0.05405), (-1.104, -0.9695, -0.04936), (-1.1, -0.9709, -0.04372), (-1.097, -0.972, -0.03733), (-1.096, -0.9727, -0.03046), (-1.095, -0.9731, -0.02336), (-1.096, -0.973, -0.0163), (-1.098, -0.9725, -0.009553), (-1.102, -0.9717, -0.003384), (-1.106, -0.9705, 0.001972), (-1.112, -0.9689, 0.00631), (-1.118, -0.9672, 0.009464), (-1.125, -0.9652, 0.01131), (-1.131, -0.9632, 0.01178), (-1.138, -0.9612, 0.01086), (-1.145, -0.9591, 0.008575), (-1.15, -0.9573, 0.00502), (-1.156, -0.9556, 0.0003301), (-1.16, -0.9542, -0.005315), (-1.163, -0.9531, -0.0117), (-1.164, -0.9524, -0.01857), (-1.162, -0.9512, -0.03242), (-1.163, -0.9513, -0.02537), (-1.16, -0.951, -0.03917), (-1.156, -0.9509, -0.04534), (-1.152, -0.9508, -0.05069), (-1.146, -0.9508, -0.05503), (-1.14, -0.9508, -0.05818), (-1.133, -0.9509, -0.06003), (-1.126, -0.951, -0.0605), (-1.119, -0.9512, -0.05958), (-1.112, -0.9513, -0.0573), (-1.106, -0.9515, -0.05374), (-1.1, -0.9518, -0.04905), (-1.096, -0.952, -0.04341), (-1.093, -0.9522, -0.03702), (-1.091, -0.9525, -0.03015), (-1.091, -0.9527, -0.02304), (-1.091, -0.9529, -0.01598), (-1.094, -0.953, -0.009241), (-1.097, -0.9531, -0.003073), (-1.102, -0.9532, 0.002283), (-1.108, -0.9532, 0.006622), (-1.114, -0.9532, 0.009775), (-1.121, -0.9531, 0.01162), (-1.128, -0.953, 0.01209), (-1.135, -0.9529, 0.01117), (-1.142, -0.9527, 0.008887), (-1.148, -0.9525, 0.005332), (-1.153, -0.9522, 0.0006416), (-1.158, -0.952, -0.005003), (-1.161, -0.9518, -0.01139), (-1.163, -0.9515, -0.01826), (-1.162, -0.9512, -0.03242), (-1.163, -0.9513, -0.02537), (-1.16, -0.951, -0.03917), (-1.156, -0.9509, -0.04534), (-1.152, -0.9508, -0.05069), (-1.146, -0.9508, -0.05503), (-1.14, -0.9508, -0.05818), (-1.133, -0.9509, -0.06003), (-1.126, -0.951, -0.0605), (-1.119, -0.9512, -0.05958), (-1.112, -0.9513, -0.0573), (-1.106, -0.9515, -0.05374), (-1.1, -0.9518, -0.04905), (-1.096, -0.952, -0.04341), (-1.093, -0.9522, -0.03702), (-1.091, -0.9525, -0.03015), (-1.091, -0.9527, -0.02304), (-1.091, -0.9529, -0.01598), (-1.094, -0.953, -0.009241), (-1.097, -0.9531, -0.003073), (-1.102, -0.9532, 0.002283), (-1.108, -0.9532, 0.006622), (-1.114, -0.9532, 0.009775), (-1.121, -0.9531, 0.01162), (-1.128, -0.953, 0.01209), (-1.135, -0.9529, 0.01117), (-1.142, -0.9527, 0.008887), (-1.148, -0.9525, 0.005332), (-1.153, -0.9522, 0.0006416), (-1.158, -0.952, -0.005003), (-1.161, -0.9518, -0.01139), (-1.163, -0.9515, -0.01826), (-1.162, -0.9446, -0.03276), (-1.163, -0.9448, -0.02571), (-1.16, -0.9443, -0.03946), (-1.156, -0.944, -0.04557), (-1.151, -0.9437, -0.05085), (-1.145, -0.9433, -0.0551), (-1.139, -0.9429, -0.05815), (-1.132, -0.9426, -0.05988), (-1.125, -0.9422, -0.06023), (-1.118, -0.942, -0.05919), (-1.111, -0.9417, -0.0568), (-1.105, -0.9415, -0.05314), (-1.1, -0.9414, -0.04837), (-1.096, -0.9414, -0.04265), (-1.093, -0.9414, -0.03622), (-1.091, -0.9415, -0.02931), (-1.09, -0.9416, -0.0222), (-1.091, -0.9419, -0.01516), (-1.094, -0.9421, -0.00845), (-1.097, -0.9424, -0.00234), (-1.102, -0.9428, 0.002939), (-1.108, -0.9432, 0.007184), (-1.114, -0.9435, 0.01023), (-1.121, -0.9439, 0.01197), (-1.128, -0.9442, 0.01232), (-1.135, -0.9445, 0.01128), (-1.142, -0.9448, 0.008887), (-1.148, -0.945, 0.00523), (-1.154, -0.9451, 0.0004524), (-1.158, -0.9451, -0.005264), (-1.161, -0.9451, -0.0117), (-1.163, -0.945, -0.0186), (-1.161, -0.8562, -0.02924), (-1.162, -0.8564, -0.02324), (-1.159, -0.856, -0.03496), (-1.156, -0.8557, -0.04016), (-1.151, -0.8554, -0.04466), (-1.147, -0.8551, -0.04828), (-1.141, -0.8548, -0.05088), (-1.135, -0.8545, -0.05235), (-1.129, -0.8542, -0.05266), (-1.123, -0.8539, -0.05177), (-1.118, -0.8537, -0.04973), (-1.112, -0.8536, -0.04661), (-1.108, -0.8535, -0.04254), (-1.104, -0.8534, -0.03767), (-1.102, -0.8534, -0.03219), (-1.1, -0.8535, -0.02631), (-1.1, -0.8537, -0.02025), (-1.101, -0.8539, -0.01425), (-1.103, -0.8541, -0.008533), (-1.106, -0.8544, -0.003327), (-1.11, -0.8547, 0.00117), (-1.115, -0.855, 0.004787), (-1.12, -0.8553, 0.007385), (-1.126, -0.8556, 0.008863), (-1.132, -0.8559, 0.009164), (-1.138, -0.8561, 0.008278), (-1.144, -0.8563, 0.006238), (-1.149, -0.8565, 0.003123), (-1.154, -0.8566, -0.0009481), (-1.157, -0.8566, -0.005818), (-1.16, -0.8566, -0.0113), (-1.161, -0.8565, -0.01718), (-1.163, -0.802, -0.02789), (-1.164, -0.8022, -0.02188), (-1.161, -0.8018, -0.0336), (-1.158, -0.8015, -0.0388), (-1.154, -0.8012, -0.0433), (-1.149, -0.8009, -0.04692), (-1.144, -0.8006, -0.04952), (-1.138, -0.8003, -0.05099), (-1.132, -0.8, -0.0513), (-1.126, -0.7997, -0.05041), (-1.12, -0.7995, -0.04837), (-1.115, -0.7994, -0.04526), (-1.11, -0.7993, -0.04118), (-1.107, -0.7992, -0.03631), (-1.104, -0.7992, -0.03083), (-1.103, -0.7993, -0.02495), (-1.102, -0.7995, -0.01889), (-1.103, -0.7996, -0.01289), (-1.105, -0.7999, -0.007174), (-1.108, -0.8001, -0.001968), (-1.112, -0.8004, 0.002529), (-1.117, -0.8008, 0.006147), (-1.123, -0.8011, 0.008744), (-1.129, -0.8014, 0.01022), (-1.135, -0.8017, 0.01052), (-1.141, -0.8019, 0.009637), (-1.146, -0.8021, 0.007597), (-1.152, -0.8023, 0.004482), (-1.156, -0.8024, 0.000411), (-1.16, -0.8024, -0.004459), (-1.162, -0.8024, -0.009942), (-1.164, -0.8023, -0.01583), (-1.103, -0.8263, -0.03151), (-1.101, -0.8264, -0.02563), (-1.162, -0.8291, -0.02857), (-1.16, -0.8289, -0.03428), (-1.155, -0.8295, -0.0002685), (-1.158, -0.8295, -0.005139), (-1.101, -0.8266, -0.01957), (-1.157, -0.8286, -0.03948), (-1.161, -0.8295, -0.01062), (-1.102, -0.8267, -0.01357), (-1.153, -0.8283, -0.04398), (-1.163, -0.8294, -0.0165), (-1.104, -0.827, -0.007853), (-1.148, -0.828, -0.0476), (-1.163, -0.8293, -0.02256), (-1.107, -0.8273, -0.002648), (-1.142, -0.8277, -0.0502), (-1.111, -0.8276, 0.00185), (-1.137, -0.8274, -0.05167), (-1.116, -0.8279, 0.005467), (-1.13, -0.8271, -0.05198), (-1.121, -0.8282, 0.008064), (-1.124, -0.8268, -0.05109), (-1.127, -0.8285, 0.009542), (-1.119, -0.8266, -0.04905), (-1.133, -0.8288, 0.009844), (-1.114, -0.8265, -0.04593), (-1.139, -0.829, 0.008958), (-1.109, -0.8264, -0.04186), (-1.145, -0.8292, 0.006918), (-1.105, -0.8263, -0.03699), (-1.15, -0.8294, 0.003803)], [], [(0, 1, 3, 2), (2, 3, 5, 4), (4, 5, 7, 6), (6, 7, 9, 8), (8, 9, 11, 10), (10, 11, 13, 12), (12, 13, 15, 14), (14, 15, 17, 16), (16, 17, 19, 18), (18, 19, 21, 20), (20, 21, 23, 22), (22, 23, 25, 24), (24, 25, 27, 26), (26, 27, 29, 28), (28, 29, 31, 30), (30, 31, 33, 32), (32, 33, 35, 34), (34, 35, 37, 36), (36, 37, 39, 38), (38, 39, 41, 40), (40, 41, 43, 42), (42, 43, 45, 44), (44, 45, 47, 46), (46, 47, 49, 48), (48, 49, 51, 50), (50, 51, 53, 52), (52, 53, 55, 54), (54, 55, 57, 56), (56, 57, 59, 58), (58, 59, 61, 60), (35, 33, 80, 81), (60, 61, 63, 62), (62, 63, 1, 0), (0, 2, 4, 6, 8, 10, 12, 14, 16, 18, 20, 22, 24, 26, 28, 30, 32, 34, 36, 38, 40, 42, 44, 46, 48, 50, 52, 54, 56, 58, 60, 62), (86, 85, 117, 118), (53, 51, 89, 90), (9, 7, 67, 68), (27, 25, 76, 77), (45, 43, 85, 86), (63, 61, 94, 95), (19, 17, 72, 73), (37, 35, 81, 82), (55, 53, 90, 91), (11, 9, 68, 69), (29, 27, 77, 78), (47, 45, 86, 87), (3, 1, 65, 64), (1, 63, 95, 65), (21, 19, 73, 74), (39, 37, 82, 83), (57, 55, 91, 92), (13, 11, 69, 70), (31, 29, 78, 79), (49, 47, 87, 88), (5, 3, 64, 66), (23, 21, 74, 75), (41, 39, 83, 84), (59, 57, 92, 93), (15, 13, 70, 71), (33, 31, 79, 80), (51, 49, 88, 89), (7, 5, 66, 67), (25, 23, 75, 76), (43, 41, 84, 85), (61, 59, 93, 94), (17, 15, 71, 72), (121, 120, 152, 153), (73, 72, 104, 105), (87, 86, 118, 119), (74, 73, 105, 106), (88, 87, 119, 120), (75, 74, 106, 107), (89, 88, 120, 121), (76, 75, 107, 108), (90, 89, 121, 122), (77, 76, 108, 109), (91, 90, 122, 123), (78, 77, 109, 110), (64, 65, 97, 96), (92, 91, 123, 124), (79, 78, 110, 111), (66, 64, 96, 98), (93, 92, 124, 125), (80, 79, 111, 112), (67, 66, 98, 99), (94, 93, 125, 126), (81, 80, 112, 113), (68, 67, 99, 100), (95, 94, 126, 127), (82, 81, 113, 114), (69, 68, 100, 101), (65, 95, 127, 97), (83, 82, 114, 115), (70, 69, 101, 102), (84, 83, 115, 116), (71, 70, 102, 103), (85, 84, 116, 117), (72, 71, 103, 104), (156, 155, 187, 188), (108, 107, 139, 140), (122, 121, 153, 154), (109, 108, 140, 141), (123, 122, 154, 155), (110, 109, 141, 142), (96, 97, 129, 128), (124, 123, 155, 156), (111, 110, 142, 143), (98, 96, 128, 130), (125, 124, 156, 157), (112, 111, 143, 144), (99, 98, 130, 131), (126, 125, 157, 158), (113, 112, 144, 145), (100, 99, 131, 132), (127, 126, 158, 159), (114, 113, 145, 146), (101, 100, 132, 133), (97, 127, 159, 129), (115, 114, 146, 147), (102, 101, 133, 134), (116, 115, 147, 148), (103, 102, 134, 135), (117, 116, 148, 149), (104, 103, 135, 136), (118, 117, 149, 150), (105, 104, 136, 137), (119, 118, 150, 151), (106, 105, 137, 138), (120, 119, 151, 152), (107, 106, 138, 139), (191, 190, 222, 223), (143, 142, 174, 175), (130, 128, 160, 162), (157, 156, 188, 189), (144, 143, 175, 176), (131, 130, 162, 163), (158, 157, 189, 190), (145, 144, 176, 177), (132, 131, 163, 164), (159, 158, 190, 191), (146, 145, 177, 178), (133, 132, 164, 165), (129, 159, 191, 161), (147, 146, 178, 179), (134, 133, 165, 166), (148, 147, 179, 180), (135, 134, 166, 167), (149, 148, 180, 181), (136, 135, 167, 168), (150, 149, 181, 182), (137, 136, 168, 169), (151, 150, 182, 183), (138, 137, 169, 170), (152, 151, 183, 184), (139, 138, 170, 171), (153, 152, 184, 185), (140, 139, 171, 172), (154, 153, 185, 186), (141, 140, 172, 173), (155, 154, 186, 187), (142, 141, 173, 174), (128, 129, 161, 160), (213, 212, 244, 245), (178, 177, 209, 210), (165, 164, 196, 197), (161, 191, 223, 193), (179, 178, 210, 211), (166, 165, 197, 198), (180, 179, 211, 212), (167, 166, 198, 199), (181, 180, 212, 213), (168, 167, 199, 200), (182, 181, 213, 214), (169, 168, 200, 201), (183, 182, 214, 215), (170, 169, 201, 202), (184, 183, 215, 216), (171, 170, 202, 203), (185, 184, 216, 217), (172, 171, 203, 204), (186, 185, 217, 218), (173, 172, 204, 205), (187, 186, 218, 219), (174, 173, 205, 206), (160, 161, 193, 192), (188, 187, 219, 220), (175, 174, 206, 207), (162, 160, 192, 194), (189, 188, 220, 221), (176, 175, 207, 208), (163, 162, 194, 195), (190, 189, 221, 222), (177, 176, 208, 209), (164, 163, 195, 196), (248, 247, 279, 280), (200, 199, 231, 232), (214, 213, 245, 246), (201, 200, 232, 233), (215, 214, 246, 247), (202, 201, 233, 234), (216, 215, 247, 248), (203, 202, 234, 235), (217, 216, 248, 249), (204, 203, 235, 236), (218, 217, 249, 250), (205, 204, 236, 237), (219, 218, 250, 251), (206, 205, 237, 238), (192, 193, 225, 224), (220, 219, 251, 252), (207, 206, 238, 239), (194, 192, 224, 226), (221, 220, 252, 253), (208, 207, 239, 240), (195, 194, 226, 227), (222, 221, 253, 254), (209, 208, 240, 241), (196, 195, 227, 228), (223, 222, 254, 255), (210, 209, 241, 242), (197, 196, 228, 229), (193, 223, 255, 225), (211, 210, 242, 243), (198, 197, 229, 230), (212, 211, 243, 244), (199, 198, 230, 231), (283, 282, 314, 315), (235, 234, 266, 267), (249, 248, 280, 281), (236, 235, 267, 268), (250, 249, 281, 282), (237, 236, 268, 269), (251, 250, 282, 283), (238, 237, 269, 270), (224, 225, 257, 256), (252, 251, 283, 284), (239, 238, 270, 271), (226, 224, 256, 258), (253, 252, 284, 285), (240, 239, 271, 272), (227, 226, 258, 259), (254, 253, 285, 286), (241, 240, 272, 273), (228, 227, 259, 260), (255, 254, 286, 287), (242, 241, 273, 274), (229, 228, 260, 261), (225, 255, 287, 257), (243, 242, 274, 275), (230, 229, 261, 262), (244, 243, 275, 276), (231, 230, 262, 263), (245, 244, 276, 277), (232, 231, 263, 264), (246, 245, 277, 278), (233, 232, 264, 265), (247, 246, 278, 279), (234, 233, 265, 266), (291, 290, 322, 323), (270, 269, 301, 302), (256, 257, 289, 288), (284, 283, 315, 316), (271, 270, 302, 303), (258, 256, 288, 290), (285, 284, 316, 317), (272, 271, 303, 304), (259, 258, 290, 291), (286, 285, 317, 318), (273, 272, 304, 305), (260, 259, 291, 292), (287, 286, 318, 319), (274, 273, 305, 306), (261, 260, 292, 293), (257, 287, 319, 289), (275, 274, 306, 307), (262, 261, 293, 294), (276, 275, 307, 308), (263, 262, 294, 295), (277, 276, 308, 309), (264, 263, 295, 296), (278, 277, 309, 310), (265, 264, 296, 297), (279, 278, 310, 311), (266, 265, 297, 298), (280, 279, 311, 312), (267, 266, 298, 299), (281, 280, 312, 313), (268, 267, 299, 300), (282, 281, 313, 314), (269, 268, 300, 301), (326, 325, 357, 358), (318, 317, 349, 350), (305, 304, 336, 337), (292, 291, 323, 324), (319, 318, 350, 351), (306, 305, 337, 338), (293, 292, 324, 325), (289, 319, 351, 321), (307, 306, 338, 339), (294, 293, 325, 326), (308, 307, 339, 340), (295, 294, 326, 327), (309, 308, 340, 341), (296, 295, 327, 328), (310, 309, 341, 342), (297, 296, 328, 329), (311, 310, 342, 343), (298, 297, 329, 330), (312, 311, 343, 344), (299, 298, 330, 331), (313, 312, 344, 345), (300, 299, 331, 332), (314, 313, 345, 346), (301, 300, 332, 333), (315, 314, 346, 347), (302, 301, 333, 334), (288, 289, 321, 320), (316, 315, 347, 348), (303, 302, 334, 335), (290, 288, 320, 322), (317, 316, 348, 349), (304, 303, 335, 336), (361, 360, 392, 393), (340, 339, 371, 372), (327, 326, 358, 359), (341, 340, 372, 373), (328, 327, 359, 360), (342, 341, 373, 374), (329, 328, 360, 361), (343, 342, 374, 375), (330, 329, 361, 362), (344, 343, 375, 376), (331, 330, 362, 363), (345, 344, 376, 377), (332, 331, 363, 364), (346, 345, 377, 378), (333, 332, 364, 365), (347, 346, 378, 379), (334, 333, 365, 366), (320, 321, 353, 352), (348, 347, 379, 380), (335, 334, 366, 367), (322, 320, 352, 354), (349, 348, 380, 381), (336, 335, 367, 368), (323, 322, 354, 355), (350, 349, 381, 382), (337, 336, 368, 369), (324, 323, 355, 356), (351, 350, 382, 383), (338, 337, 369, 370), (325, 324, 356, 357), (321, 351, 383, 353), (339, 338, 370, 371), (396, 395, 427, 428), (375, 374, 406, 407), (362, 361, 393, 394), (376, 375, 407, 408), (363, 362, 394, 395), (377, 376, 408, 409), (364, 363, 395, 396), (378, 377, 409, 410), (365, 364, 396, 397), (379, 378, 410, 411), (366, 365, 397, 398), (352, 353, 385, 384), (380, 379, 411, 412), (367, 366, 398, 399), (354, 352, 384, 386), (381, 380, 412, 413), (368, 367, 399, 400), (355, 354, 386, 387), (382, 381, 413, 414), (369, 368, 400, 401), (356, 355, 387, 388), (383, 382, 414, 415), (370, 369, 401, 402), (357, 356, 388, 389), (353, 383, 415, 385), (371, 370, 402, 403), (358, 357, 389, 390), (372, 371, 403, 404), (359, 358, 390, 391), (373, 372, 404, 405), (360, 359, 391, 392), (374, 373, 405, 406), (481, 480, 462, 463), (410, 409, 441, 442), (397, 396, 428, 429), (411, 410, 442, 443), (398, 397, 429, 430), (384, 385, 417, 416), (412, 411, 443, 444), (399, 398, 430, 431), (386, 384, 416, 418), (413, 412, 444, 445), (400, 399, 431, 432), (387, 386, 418, 419), (414, 413, 445, 446), (401, 400, 432, 433), (388, 387, 419, 420), (415, 414, 446, 447), (402, 401, 433, 434), (389, 388, 420, 421), (385, 415, 447, 417), (403, 402, 434, 435), (390, 389, 421, 422), (404, 403, 435, 436), (391, 390, 422, 423), (405, 404, 436, 437), (392, 391, 423, 424), (406, 405, 437, 438), (393, 392, 424, 425), (407, 406, 438, 439), (394, 393, 425, 426), (408, 407, 439, 440), (395, 394, 426, 427), (409, 408, 440, 441), (448, 449, 479, 478, 477, 476, 475, 474, 473, 472, 471, 470, 469, 468, 467, 466, 465, 464, 463, 462, 461, 460, 459, 458, 457, 456, 455, 454, 453, 452, 451, 450), (483, 482, 448, 450), (485, 484, 476, 477), (486, 481, 463, 464), (487, 483, 450, 451), (488, 485, 477, 478), (489, 486, 464, 465), (490, 487, 451, 452), (491, 488, 478, 479), (492, 489, 465, 466), (493, 490, 452, 453), (494, 491, 479, 449), (495, 492, 466, 467), (496, 493, 453, 454), (497, 495, 467, 468), (498, 496, 454, 455), (499, 497, 468, 469), (500, 498, 455, 456), (501, 499, 469, 470), (502, 500, 456, 457), (503, 501, 470, 471), (504, 502, 457, 458), (505, 503, 471, 472), (506, 504, 458, 459), (507, 505, 472, 473), (508, 506, 459, 460), (509, 507, 473, 474), (510, 508, 460, 461), (511, 509, 474, 475), (480, 510, 461, 462), (482, 494, 449, 448), (484, 511, 475, 476), (444, 443, 511, 484), (416, 417, 494, 482), (430, 429, 510, 480), (443, 442, 509, 511), (429, 428, 508, 510), (442, 441, 507, 509), (428, 427, 506, 508), (441, 440, 505, 507), (427, 426, 504, 506), (440, 439, 503, 505), (426, 425, 502, 504), (439, 438, 501, 503), (425, 424, 500, 502), (438, 437, 499, 501), (424, 423, 498, 500), (437, 436, 497, 499), (423, 422, 496, 498), (436, 435, 495, 497), (422, 421, 493, 496), (435, 434, 492, 495), (417, 447, 491, 494), (421, 420, 490, 493), (434, 433, 489, 492), (447, 446, 488, 491), (420, 419, 487, 490), (433, 432, 486, 489), (446, 445, 485, 488), (419, 418, 483, 487), (432, 431, 481, 486), (445, 444, 484, 485), (418, 416, 482, 483), (431, 430, 480, 481)])
me_cylinder_001.materials.append(mat_material_002)
me_cylinder_001.use_remesh_preserve_volume = False
me_cylinder_001.use_remesh_preserve_attributes = False
me_cylinder_001.use_mirror_vertex_groups = False
me_cylinder_001.update()
me_plane_005 = bpy.data.meshes.new('Plane.005')
me_plane_005.from_pydata([(0.4175, -1.0, -0.000202), (0.4175, 1.0, -0.000202), (-0.818, -1.0, -0.000202), (-0.818, 1.0, -0.000202)], [], [(2, 0, 1, 3)])
me_plane_005.materials.append(mat_material_001)
me_plane_005.use_remesh_preserve_volume = False
me_plane_005.use_remesh_preserve_attributes = False
me_plane_005.use_mirror_vertex_groups = False
me_plane_005.update()
me_plane_000 = bpy.data.meshes.new('Plane.000')
me_plane_000.from_pydata([(0.4175, -1.0, -0.000202), (0.4175, 1.0, -0.000202), (-0.818, -1.0, -0.000202), (-0.818, 1.0, -0.000202)], [], [(2, 0, 1, 3)])
me_plane_000.materials.append(mat_material_003)
me_plane_000.use_remesh_preserve_volume = False
me_plane_000.use_remesh_preserve_attributes = False
me_plane_000.use_mirror_vertex_groups = False
me_plane_000.update()

# ---- objects
ob_cylinder = bpy.data.objects.new('Cylinder', me_cylinder)
ob_cube = bpy.data.objects.new('Cube', me_cube)
ob_plane_001 = bpy.data.objects.new('Plane.001', me_plane_001)
ob_plane_000 = bpy.data.objects.new('Plane.000', me_plane_002)
ob_cylinder_001 = bpy.data.objects.new('Cylinder.001', me_cylinder_001)
ob_plane_003 = bpy.data.objects.new('Plane.003', me_plane_005)
ob_plane_002 = bpy.data.objects.new('Plane.002', me_plane_000)

# ---- transforms, parenting, visibility, modifiers, constraints
ob_cylinder.location = (0.7264, 0.11, 2.061)
ob_cylinder.scale = (0.7846, 0.7846, 0.7846)
ob_cylinder.lineart.crease_threshold = 0.0
ob_cube.location = (-0.09469, -0.3738, 0.5934)
ob_cube.scale = (0.5928, 0.5928, 0.5928)
ob_cube.lock_rotations_4d = False
ob_cube.empty_display_type = 'ARROWS'
ob_cube.lineart.crease_threshold = 0.0
ob_plane_001.location = (1.113, -0.1719, 0.6186)
ob_plane_001.lineart.crease_threshold = 0.0
ob_plane_000.location = (1.113, -0.1719, 0.6186)
ob_plane_000.lineart.crease_threshold = 0.0
ob_cylinder_001.location = (-1.487, 0.11, 1.995)
ob_cylinder_001.rotation_euler = (-0.0, 3.112, 0.0)
ob_cylinder_001.scale = (0.7846, 0.7846, 0.7846)
ob_cylinder_001.lineart.crease_threshold = 0.0
ob_plane_003.location = (-0.2475, 0.1614, 0.8306)
ob_plane_003.rotation_euler = (0.0, -1.57, 0.0)
ob_plane_003.scale = (0.7815, 0.7815, 0.7815)
ob_plane_003.lineart.crease_threshold = 0.0
ob_plane_002.location = (-0.5148, 0.1614, 0.8306)
ob_plane_002.rotation_euler = (0.0, -1.57, 0.0)
ob_plane_002.scale = (0.7815, 0.7815, 0.7815)
ob_plane_002.lineart.crease_threshold = 0.0

# ---- collection membership
col_collection_1.objects.link(ob_cylinder)
col_collection_1.objects.link(ob_cube)
col_collection_1.objects.link(ob_plane_001)
col_collection_1.objects.link(ob_plane_000)
col_collection_1.objects.link(ob_cylinder_001)
col_collection_1.objects.link(ob_plane_003)
col_collection_1.objects.link(ob_plane_002)

# ---- scene / render settings (as saved in the file)
scene.frame_start = 1; scene.frame_end = 250; scene.frame_set(3)
scene.render.engine = 'BLENDER_EEVEE_NEXT'
scene.render.resolution_percentage = 50
scene.render.dither_intensity = 0.0
scene.cycles.use_denoising = False
scene.cycles.samples = 128
scene.cycles.sampling_pattern = 'TABULATED_SOBOL'
scene.cycles.use_adaptive_sampling = False
scene.cycles.use_light_tree = False
scene.cycles.blur_glossy = 0.0
scene.cycles.sample_clamp_indirect = 0.0
scene.view_settings.view_transform = 'Standard'
bpy.context.view_layer.update()

# ---- added for rendering (the .blend has no active camera and no usable light): camera, sun
cam_auto = bpy.data.cameras.new('AutoCamera')
cam_auto.lens = 50.0
cam_auto.sensor_width = 36.0
cam_auto.clip_end = 1000.0
ob_auto_camera = bpy.data.objects.new('AutoCamera', cam_auto)
scene.collection.objects.link(ob_auto_camera)
ob_auto_camera.location = (3.38637, -4.35577, 4.94131)
ob_auto_camera.rotation_euler = (1.09748, -7.21219e-08, 0.694738)
scene.camera = ob_auto_camera
light_auto_sun = bpy.data.lights.new('AutoSun', 'SUN')
light_auto_sun.energy = 3.0
light_auto_sun.angle = 0.0523599
ob_auto_sun = bpy.data.objects.new('AutoSun', light_auto_sun)
scene.collection.objects.link(ob_auto_sun)
ob_auto_sun.rotation_euler = (0.872665, 0.174533, 0.523599)
bpy.context.view_layer.update()

